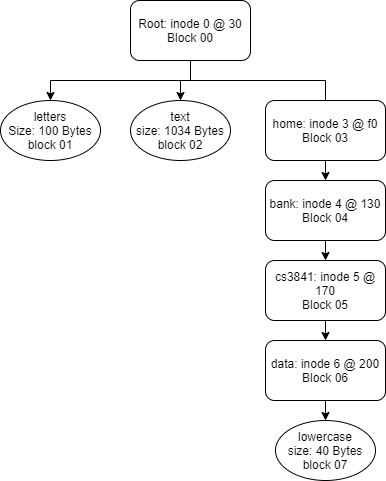

The diagram above was exported from draw.io. Its source (the exported page's mxGraphModel, read from the mxfile embedded in the PNG):
<mxGraphModel dx="1662" dy="762" grid="1" gridSize="10" guides="1" tooltips="1" connect="1" arrows="1" fold="1" page="1" pageScale="1" pageWidth="850" pageHeight="1100" math="0" shadow="0">
  <root>
    <mxCell id="0" />
    <mxCell id="1" parent="0" />
    <mxCell id="NKNmP90OACWYW0UQDdUP-8" style="edgeStyle=orthogonalEdgeStyle;rounded=0;orthogonalLoop=1;jettySize=auto;html=1;exitX=0.5;exitY=1;exitDx=0;exitDy=0;entryX=0.5;entryY=0;entryDx=0;entryDy=0;" edge="1" parent="1" source="NKNmP90OACWYW0UQDdUP-2" target="NKNmP90OACWYW0UQDdUP-4">
      <mxGeometry relative="1" as="geometry" />
    </mxCell>
    <mxCell id="NKNmP90OACWYW0UQDdUP-10" style="edgeStyle=orthogonalEdgeStyle;rounded=0;orthogonalLoop=1;jettySize=auto;html=1;exitX=0.5;exitY=0;exitDx=0;exitDy=0;entryX=0.5;entryY=0;entryDx=0;entryDy=0;" edge="1" parent="1" source="NKNmP90OACWYW0UQDdUP-6" target="NKNmP90OACWYW0UQDdUP-3">
      <mxGeometry relative="1" as="geometry" />
    </mxCell>
    <mxCell id="NKNmP90OACWYW0UQDdUP-2" value="Root: inode 0 @ 30&lt;br&gt;Block 00" style="rounded=1;whiteSpace=wrap;html=1;" vertex="1" parent="1">
      <mxGeometry x="290" y="280" width="120" height="60" as="geometry" />
    </mxCell>
    <mxCell id="NKNmP90OACWYW0UQDdUP-3" value="letters&lt;br&gt;Size: 100 Bytes&lt;br&gt;block 01" style="ellipse;whiteSpace=wrap;html=1;" vertex="1" parent="1">
      <mxGeometry x="160" y="380" width="100" height="60" as="geometry" />
    </mxCell>
    <mxCell id="NKNmP90OACWYW0UQDdUP-4" value="text&lt;br&gt;size: 1034 Bytes&lt;br&gt;block 02" style="ellipse;whiteSpace=wrap;html=1;" vertex="1" parent="1">
      <mxGeometry x="290" y="380" width="100" height="60" as="geometry" />
    </mxCell>
    <mxCell id="Aa0QOV7LFI3B4X9sQk0y-10" style="edgeStyle=orthogonalEdgeStyle;rounded=0;orthogonalLoop=1;jettySize=auto;html=1;exitX=0.5;exitY=1;exitDx=0;exitDy=0;entryX=0.5;entryY=0;entryDx=0;entryDy=0;" edge="1" parent="1" source="NKNmP90OACWYW0UQDdUP-6" target="Aa0QOV7LFI3B4X9sQk0y-2">
      <mxGeometry relative="1" as="geometry" />
    </mxCell>
    <mxCell id="NKNmP90OACWYW0UQDdUP-6" value="home: inode 3 @ f0&lt;br&gt;Block 03" style="rounded=1;whiteSpace=wrap;html=1;" vertex="1" parent="1">
      <mxGeometry x="425" y="380" width="120" height="60" as="geometry" />
    </mxCell>
    <mxCell id="Aa0QOV7LFI3B4X9sQk0y-9" style="edgeStyle=orthogonalEdgeStyle;rounded=0;orthogonalLoop=1;jettySize=auto;html=1;exitX=0.5;exitY=1;exitDx=0;exitDy=0;entryX=0.5;entryY=0;entryDx=0;entryDy=0;" edge="1" parent="1" source="Aa0QOV7LFI3B4X9sQk0y-2" target="Aa0QOV7LFI3B4X9sQk0y-3">
      <mxGeometry relative="1" as="geometry" />
    </mxCell>
    <mxCell id="Aa0QOV7LFI3B4X9sQk0y-2" value="bank: inode 4 @ 130&lt;br&gt;Block 04" style="rounded=1;whiteSpace=wrap;html=1;" vertex="1" parent="1">
      <mxGeometry x="425" y="460" width="120" height="60" as="geometry" />
    </mxCell>
    <mxCell id="Aa0QOV7LFI3B4X9sQk0y-8" style="edgeStyle=orthogonalEdgeStyle;rounded=0;orthogonalLoop=1;jettySize=auto;html=1;exitX=0.5;exitY=1;exitDx=0;exitDy=0;entryX=0.5;entryY=0;entryDx=0;entryDy=0;" edge="1" parent="1" source="Aa0QOV7LFI3B4X9sQk0y-3" target="Aa0QOV7LFI3B4X9sQk0y-4">
      <mxGeometry relative="1" as="geometry" />
    </mxCell>
    <mxCell id="Aa0QOV7LFI3B4X9sQk0y-3" value="cs3841: inode 5 @ 170&lt;br&gt;Block 05" style="rounded=1;whiteSpace=wrap;html=1;" vertex="1" parent="1">
      <mxGeometry x="425" y="540" width="120" height="60" as="geometry" />
    </mxCell>
    <mxCell id="Aa0QOV7LFI3B4X9sQk0y-7" style="edgeStyle=orthogonalEdgeStyle;rounded=0;orthogonalLoop=1;jettySize=auto;html=1;exitX=0.5;exitY=1;exitDx=0;exitDy=0;entryX=0.5;entryY=0;entryDx=0;entryDy=0;" edge="1" parent="1" source="Aa0QOV7LFI3B4X9sQk0y-4" target="Aa0QOV7LFI3B4X9sQk0y-5">
      <mxGeometry relative="1" as="geometry" />
    </mxCell>
    <mxCell id="Aa0QOV7LFI3B4X9sQk0y-4" value="data: inode 6 @ 200&lt;br&gt;Block 06" style="rounded=1;whiteSpace=wrap;html=1;" vertex="1" parent="1">
      <mxGeometry x="425" y="620" width="120" height="60" as="geometry" />
    </mxCell>
    <mxCell id="Aa0QOV7LFI3B4X9sQk0y-5" value="lowercase&lt;br&gt;size: 40 Bytes&lt;br&gt;block 07" style="ellipse;whiteSpace=wrap;html=1;" vertex="1" parent="1">
      <mxGeometry x="435" y="700" width="100" height="60" as="geometry" />
    </mxCell>
  </root>
</mxGraphModel>